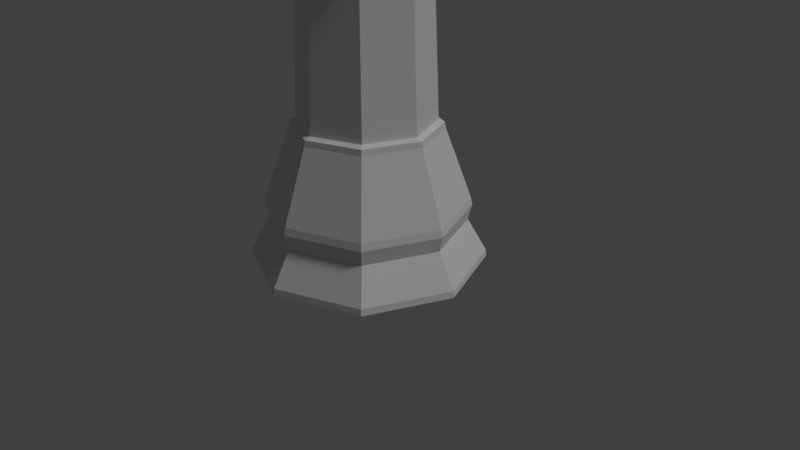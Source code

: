 # Source: Chess_Piece_Rook_LP.blend  (saved by Blender 2.79.0; exported with 4.5.12 LTS)
import bpy
from mathutils import Matrix  # noqa: F401  (used for matrix-valued properties, if any)

bpy.ops.wm.read_factory_settings(use_empty=True)
scene = bpy.context.scene
scene.name = 'Scene'

# ---- collections
col_collection_1 = bpy.data.collections.new('Collection 1'); scene.collection.children.link(col_collection_1)

# ---- world
world_world = bpy.data.worlds.new('World'); scene.world = world_world
world_world.color = (0.05088, 0.05088, 0.05088)
world_world.use_sun_shadow = False
world_world.sun_shadow_jitter_overblur = 0.0
world_world.cycles.sampling_method = 'MANUAL'

# ---- cameras
cam_camera = bpy.data.cameras.new('Camera')
cam_camera.clip_end = 100.0
cam_camera.lens = 35.0
cam_camera.sensor_width = 32.0
cam_camera.sensor_height = 18.0
cam_camera.ortho_scale = 7.314
cam_camera.dof.focus_distance = 0.0
cam_camera.dof.aperture_fstop = 128.0

# ---- lights
light_lamp = bpy.data.lights.new('Lamp', 'SUN')
light_lamp.transmission_factor = 0.0
light_lamp.cutoff_distance = 30.0
light_lamp.angle = 0.1993
light_lamp.energy = 1.0
light_lamp.shadow_buffer_clip_start = 1.001
light_lamp.shadow_soft_size = 0.1
light_lamp.shadow_cascade_max_distance = 1000.0

# ---- meshes
me_cylinder = bpy.data.meshes.new('Cylinder')
me_cylinder.from_pydata([(0.0, 1.5, -1.0), (1.061, 1.061, -1.0), (1.5, 1.132e-07, -1.0), (1.061, -1.061, -1.0), (-4.888e-07, -1.5, -1.0), (-1.061, -1.061, -1.0), (-1.5, 1.448e-06, -1.0), (-1.061, 1.061, -1.0), (2.985e-08, 1.247, -0.4831), (6.765e-08, 0.9457, 0.7235), (0.6687, 0.6687, 0.7235), (0.8817, 0.8817, -0.4831), (0.9457, 2.565e-07, 0.7235), (1.247, 1.784e-07, -0.4831), (0.6687, -0.6687, 0.7235), (0.8817, -0.8817, -0.4831), (-2.405e-07, -0.9457, 0.7235), (-3.764e-07, -1.247, -0.4831), (-0.6687, -0.6687, 0.7235), (-0.8817, -0.8817, -0.4831), (-0.9457, 1.098e-06, 0.7235), (-1.247, 1.288e-06, -0.4831), (-0.6687, 0.6687, 0.7235), (-0.8817, 0.8817, -0.4831), (9.313e-10, 1.492, -0.9129), (1.055, 1.055, -0.9129), (1.492, 1.153e-07, -0.9129), (1.055, -1.055, -0.9129), (-4.851e-07, -1.492, -0.9129), (-1.055, -1.055, -0.9129), (-1.492, 1.443e-06, -0.9129), (-1.055, 1.055, -0.9129), (2.608e-08, 1.279, -0.1902), (2.421e-08, 1.296, -0.2835), (0.9165, 0.9165, -0.2835), (0.9041, 0.9041, -0.1902), (1.296, 1.655e-07, -0.2835), (1.279, 1.702e-07, -0.1902), (0.9165, -0.9165, -0.2835), (0.9041, -0.9041, -0.1902), (-3.986e-07, -1.296, -0.2835), (-3.907e-07, -1.279, -0.1902), (-0.9165, -0.9165, -0.2835), (-0.9041, -0.9041, -0.1902), (-1.296, 1.319e-06, -0.2835), (-1.279, 1.308e-06, -0.1902), (-0.9165, 0.9165, -0.2835), (-0.9041, 0.9041, -0.1902), (6.927e-08, 0.9335, 0.7989), (-0.6067, -0.6067, 0.8283), (-2.075e-07, -0.858, 0.8283), (0.6601, 0.6601, 0.7989), (0.6067, -0.6067, 0.8283), (0.9335, 2.619e-07, 0.7989), (0.858, 2.771e-07, 0.8283), (0.6601, -0.6601, 0.7989), (0.6067, 0.6067, 0.8283), (-2.35e-07, -0.9335, 0.7989), (7.212e-08, 0.858, 0.8283), (-0.6601, -0.6601, 0.7989), (-0.6067, 0.6067, 0.8283), (-0.9335, 1.093e-06, 0.7989), (-0.858, 1.041e-06, 0.8283), (-0.6601, 0.6601, 0.7989), (-0.6601, -0.6601, 0.7989), (-2.35e-07, -0.9335, 0.7989), (0.6601, -0.6601, 0.7989), (0.9335, 2.619e-07, 0.7989), (0.6601, 0.6601, 0.7989), (6.927e-08, 0.9335, 0.7989), (-0.6601, 0.6601, 0.7989), (-0.9335, 1.093e-06, 0.7989), (-0.6601, -0.6601, 0.7989), (-2.35e-07, -0.9335, 0.7989), (0.6601, -0.6601, 0.7989), (0.9335, 2.619e-07, 0.7989), (0.6601, 0.6601, 0.7989), (6.927e-08, 0.9335, 0.7989), (-0.6601, 0.6601, 0.7989), (-0.9335, 1.093e-06, 0.7989), (-0.5467, -0.5467, 2.803), (-1.754e-07, -0.7731, 2.803), (0.5467, -0.5467, 2.803), (0.7731, 2.979e-07, 2.803), (0.5467, 0.5467, 2.803), (7.657e-08, 0.7731, 2.803), (-0.5467, 0.5467, 2.803), (-0.7731, 9.861e-07, 2.803), (-0.5956, -0.5956, 2.9), (-1.969e-07, -0.8423, 2.9), (0.5956, -0.5956, 2.9), (0.8423, 2.824e-07, 2.9), (0.5956, 0.5956, 2.9), (7.763e-08, 0.8423, 2.9), (-0.5956, 0.5956, 2.9), (-0.8423, 1.032e-06, 2.9), (-0.7208, -0.7208, 3.036), (-2.587e-07, -1.019, 3.036), (0.7208, -0.7208, 3.036), (1.019, 2.423e-07, 3.036), (0.7208, 0.7208, 3.036), (7.355e-08, 1.019, 3.036), (-0.7208, 0.7208, 3.036), (-1.019, 1.15e-06, 3.036), (-0.5657, -0.5657, 3.423), (-2.495e-07, -0.8, 3.423), (0.5657, -0.5657, 3.423), (0.8, 2.388e-07, 3.423), (0.5657, 0.5657, 3.423), (-5.882e-08, 0.8, 3.423), (-0.5657, 0.5657, 3.423), (-0.8, 9.409e-07, 3.423), (-0.7208, -0.7208, 3.423), (-2.99e-07, -1.019, 3.423), (0.7208, -0.7208, 3.423), (1.019, 2.423e-07, 3.423), (0.7208, 0.7208, 3.423), (3.319e-08, 1.019, 3.423), (-0.7208, 0.7208, 3.423), (-1.019, 1.15e-06, 3.423), (-0.7208, -0.7208, 3.694), (-2.99e-07, -1.019, 3.694), (0.7208, -0.7208, 3.694), (1.019, 2.423e-07, 3.694), (0.7208, 0.7208, 3.694), (3.319e-08, 1.019, 3.694), (-0.7208, 0.7208, 3.694), (-1.019, 1.15e-06, 3.694), (-0.5657, -0.5657, 3.694), (-2.495e-07, -0.8, 3.694), (0.5657, -0.5657, 3.694), (0.8, 2.388e-07, 3.694), (0.5657, 0.5657, 3.694), (-5.882e-08, 0.8, 3.694), (-0.5657, 0.5657, 3.694), (-0.8, 9.409e-07, 3.694), (-0.5657, -0.5657, 3.242), (-2.376e-07, -0.8, 3.242), (0.5657, -0.5657, 3.242), (0.8, 2.388e-07, 3.242), (0.5657, 0.5657, 3.242), (-4.69e-08, 0.8, 3.242), (-0.5657, 0.5657, 3.242), (-0.8, 9.409e-07, 3.242)], [], [(76, 77, 58, 56), (74, 75, 54, 52), (10, 35, 32, 9), (35, 34, 33, 32), (34, 11, 8, 33), (11, 25, 24, 8), (25, 1, 0, 24), (78, 79, 62, 60), (72, 73, 50, 49), (9, 32, 47, 22), (32, 33, 46, 47), (33, 8, 23, 46), (8, 24, 31, 23), (24, 0, 7, 31), (20, 79, 78, 22), (18, 72, 79, 20), (22, 47, 45, 20), (47, 46, 44, 45), (46, 23, 21, 44), (23, 31, 30, 21), (31, 7, 6, 30), (9, 77, 76, 10), (22, 78, 77, 9), (20, 45, 43, 18), (45, 44, 42, 43), (44, 21, 19, 42), (21, 30, 29, 19), (30, 6, 5, 29), (10, 76, 75, 12), (12, 75, 74, 14), (18, 43, 41, 16), (43, 42, 40, 41), (42, 19, 17, 40), (19, 29, 28, 17), (29, 5, 4, 28), (14, 74, 73, 16), (16, 73, 72, 18), (16, 41, 39, 14), (41, 40, 38, 39), (40, 17, 15, 38), (17, 28, 27, 15), (28, 4, 3, 27), (73, 74, 52, 50), (75, 76, 56, 54), (14, 39, 37, 12), (39, 38, 36, 37), (38, 15, 13, 36), (15, 27, 26, 13), (27, 3, 2, 26), (77, 78, 60, 58), (79, 72, 49, 62), (12, 37, 35, 10), (37, 36, 34, 35), (36, 13, 11, 34), (13, 26, 25, 11), (26, 2, 1, 25), (48, 63, 70, 69), (4, 5, 6, 7, 0, 1, 2, 3), (68, 69, 77, 76), (59, 57, 65, 64), (63, 61, 71, 70), (51, 48, 69, 68), (61, 59, 64, 71), (55, 53, 67, 66), (57, 55, 66, 65), (53, 51, 68, 67), (60, 62, 87, 86), (66, 67, 75, 74), (64, 65, 73, 72), (71, 64, 72, 79), (69, 70, 78, 77), (67, 68, 76, 75), (65, 66, 74, 73), (70, 71, 79, 78), (85, 86, 94, 93), (56, 58, 85, 84), (52, 54, 83, 82), (49, 50, 81, 80), (62, 49, 80, 87), (58, 60, 86, 85), (54, 56, 84, 83), (50, 52, 82, 81), (88, 89, 97, 96), (83, 84, 92, 91), (81, 82, 90, 89), (86, 87, 95, 94), (84, 85, 93, 92), (82, 83, 91, 90), (80, 81, 89, 88), (87, 80, 88, 95), (102, 103, 119, 118), (95, 88, 96, 103), (93, 94, 102, 101), (91, 92, 100, 99), (89, 90, 98, 97), (94, 95, 103, 102), (92, 93, 101, 100), (90, 91, 99, 98), (106, 107, 139, 138), (100, 101, 117, 116), (98, 99, 115, 114), (96, 97, 113, 112), (103, 96, 112, 119), (101, 102, 118, 117), (99, 100, 116, 115), (97, 98, 114, 113), (106, 114, 122, 130), (106, 105, 113, 114), (107, 106, 130, 131), (108, 107, 115, 116), (104, 112, 120, 128), (110, 109, 117, 118), (114, 115, 123, 122), (104, 111, 119, 112), (129, 128, 120, 121), (131, 130, 122, 123), (133, 132, 124, 125), (135, 134, 126, 127), (116, 117, 125, 124), (115, 107, 131, 123), (109, 108, 132, 133), (108, 116, 124, 132), (118, 119, 127, 126), (117, 109, 133, 125), (111, 110, 134, 135), (112, 113, 121, 120), (110, 118, 126, 134), (105, 104, 128, 129), (119, 111, 135, 127), (113, 105, 129, 121), (136, 137, 138, 139, 140, 141, 142, 143), (104, 105, 137, 136), (111, 104, 136, 143), (109, 110, 142, 141), (107, 108, 140, 139), (105, 106, 138, 137), (110, 111, 143, 142), (108, 109, 141, 140)])
me_cylinder.use_remesh_preserve_volume = False
me_cylinder.use_remesh_preserve_attributes = False
me_cylinder.use_mirror_vertex_groups = False
me_cylinder.update()

# ---- objects
ob_empty = bpy.data.objects.new('Empty', None)
ob_chess_piece_rook = bpy.data.objects.new('Chess Piece Rook', me_cylinder)
ob_lamp = bpy.data.objects.new('Lamp', light_lamp)
ob_camera = bpy.data.objects.new('Camera', cam_camera)

# ---- transforms, parenting, visibility, modifiers, constraints
ob_empty.location = (-1.223, 2.384e-07, 0.7635)
ob_empty.empty_image_offset = (0.0, 0.0)
ob_empty.lineart.crease_threshold = 0.0
ob_chess_piece_rook.location = (0.0, 0.0, 1.0)
ob_chess_piece_rook.lineart.crease_threshold = 0.0
ob_lamp.location = (4.076, 1.005, 5.904)
ob_lamp.rotation_euler = (0.6503, 0.05522, 1.866)
ob_lamp.lock_rotations_4d = False
ob_lamp.empty_display_type = 'ARROWS'
ob_lamp.color = (0.0, 0.0, 0.0, 0.0)
ob_lamp.lineart.crease_threshold = 0.0
ob_camera.location = (7.481, -6.508, 5.344)
ob_camera.rotation_euler = (1.109, 0.0, 0.8149)
ob_camera.lock_rotations_4d = False
ob_camera.empty_display_type = 'ARROWS'
ob_camera.color = (0.0, 0.0, 0.0, 0.0)
ob_camera.display_type = 'WIRE'
ob_camera.lineart.crease_threshold = 0.0

# ---- collection membership
col_collection_1.objects.link(ob_empty)
col_collection_1.objects.link(ob_chess_piece_rook)
col_collection_1.objects.link(ob_lamp)
col_collection_1.objects.link(ob_camera)

# ---- scene / render settings (as saved in the file)
scene.camera = ob_camera
scene.frame_start = 1; scene.frame_end = 250; scene.frame_set(1)
scene.render.engine = 'BLENDER_EEVEE_NEXT'
scene.render.resolution_percentage = 50
scene.render.dither_intensity = 0.0
scene.cycles.use_denoising = False
scene.cycles.samples = 128
scene.cycles.sampling_pattern = 'TABULATED_SOBOL'
scene.cycles.use_adaptive_sampling = False
scene.cycles.use_light_tree = False
scene.cycles.blur_glossy = 0.0
scene.cycles.sample_clamp_indirect = 0.0
scene.view_settings.view_transform = 'Standard'
bpy.context.view_layer.update()
